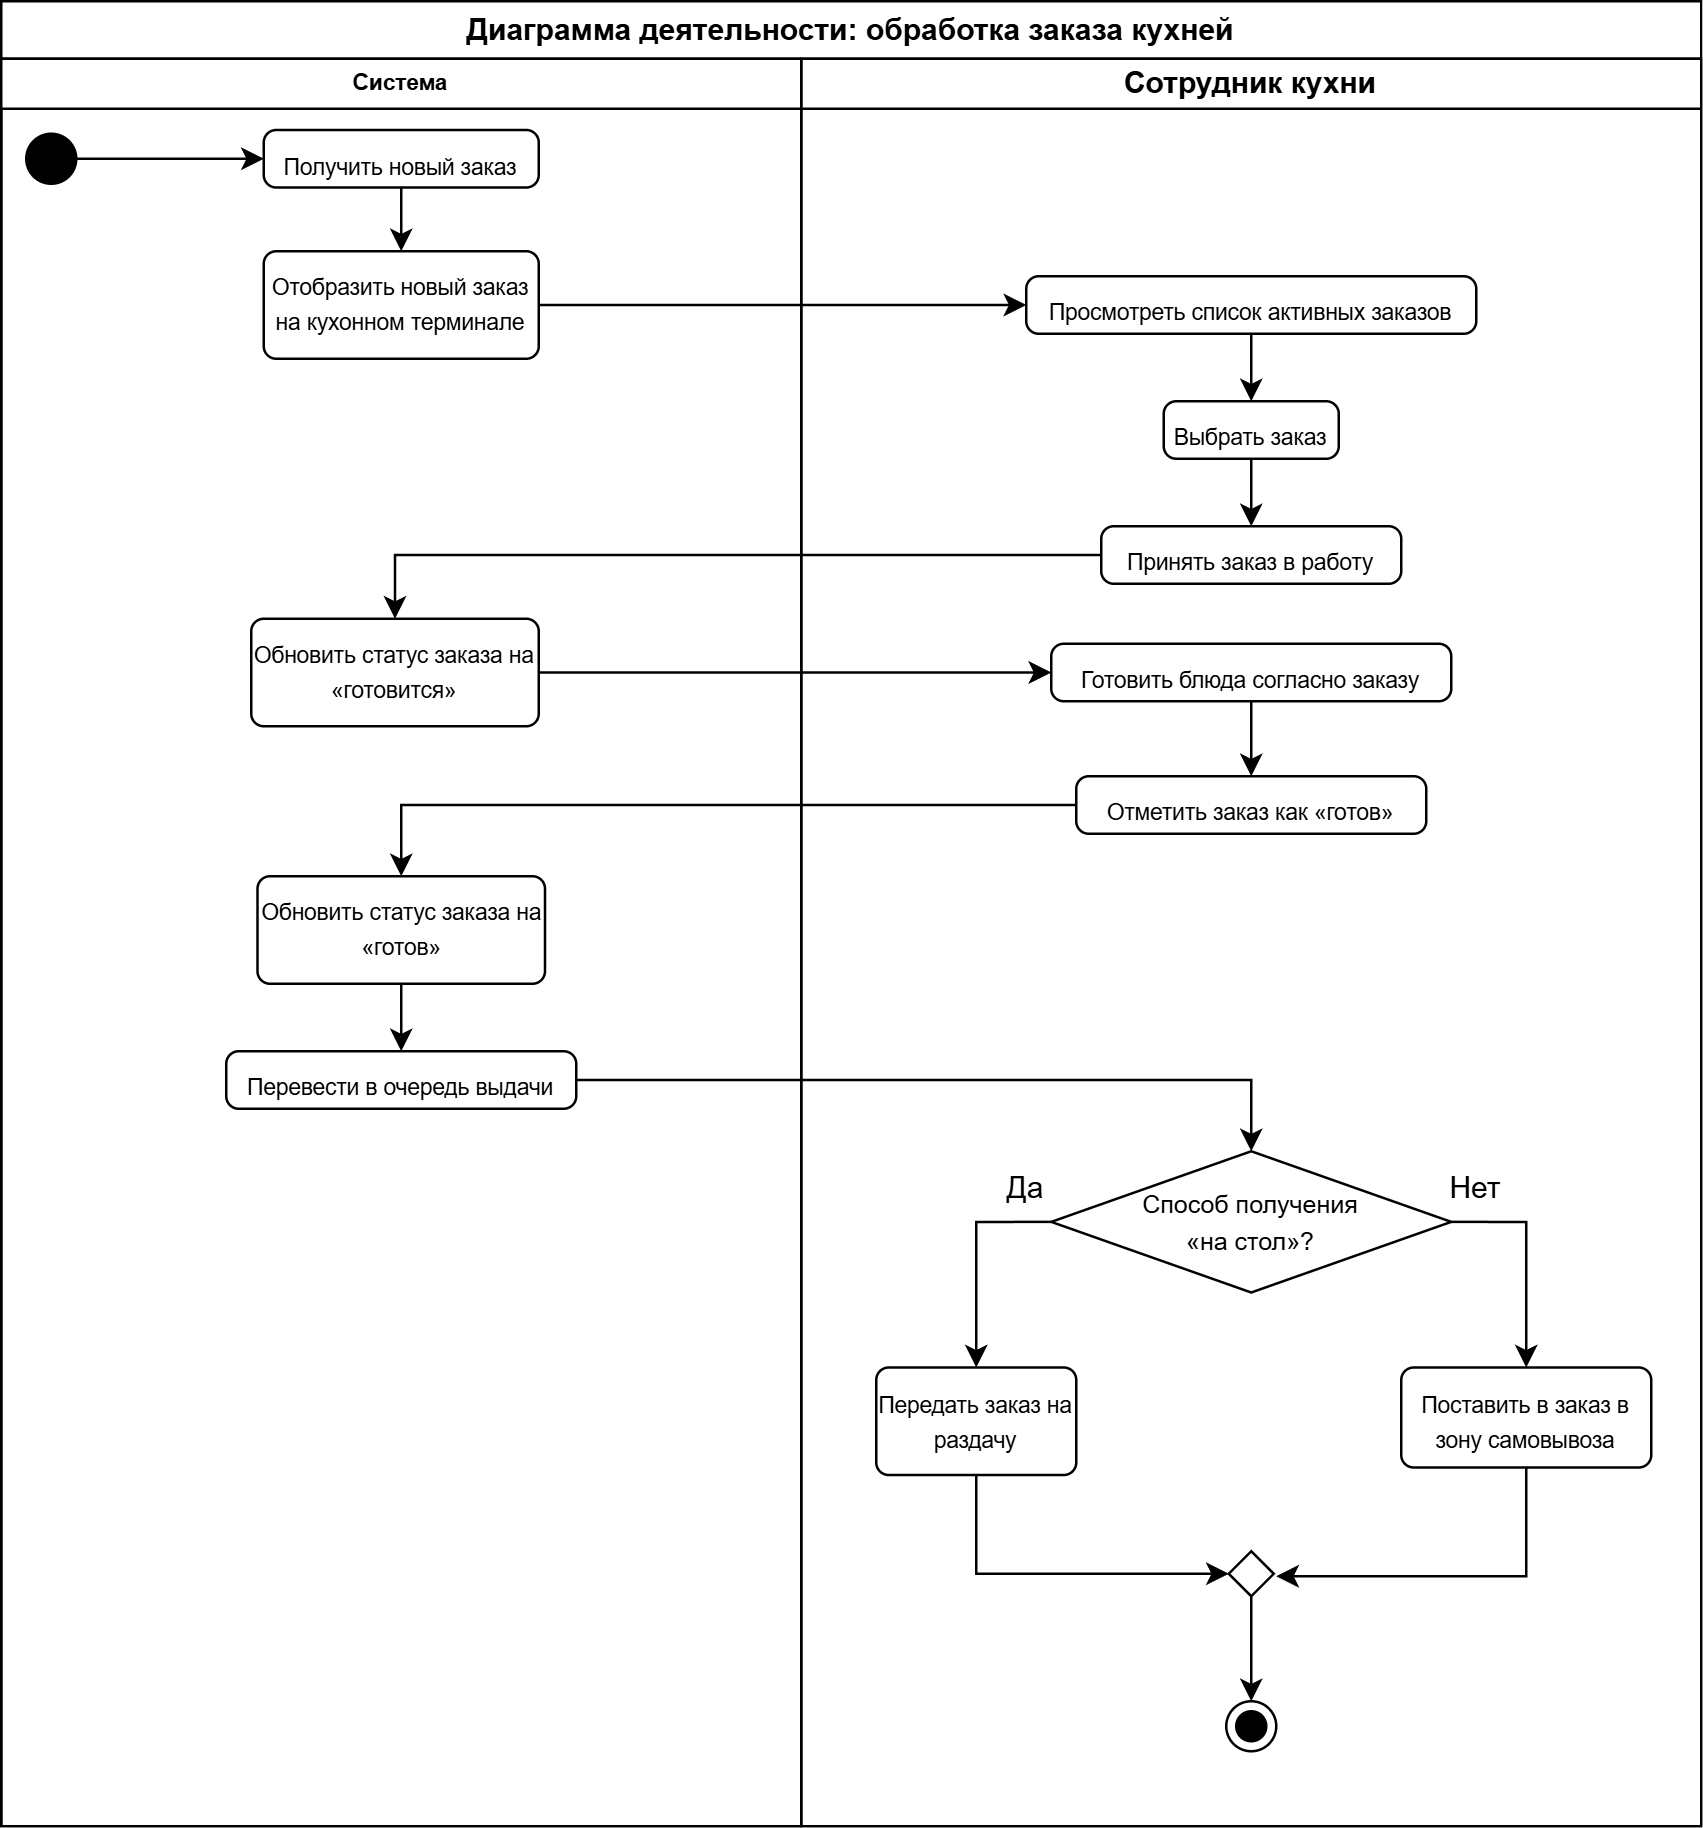

The diagram above was exported from draw.io. Its source (the exported page's mxGraphModel, read from the mxfile embedded in the PNG):
<mxGraphModel dx="1042" dy="634" grid="1" gridSize="10" guides="1" tooltips="1" connect="1" arrows="1" fold="1" page="1" pageScale="1" pageWidth="827" pageHeight="1169" math="0" shadow="0">
  <root>
    <mxCell id="0" />
    <mxCell id="1" parent="0" />
    <mxCell id="pD6VMqzn1PYQhYGAliHf-1" value="Диаграмма деятельности: обработка заказа кухней" style="swimlane;whiteSpace=wrap;html=1;" parent="1" vertex="1">
      <mxGeometry x="40" y="40" width="680" height="730" as="geometry" />
    </mxCell>
    <mxCell id="w1pWDV4LSpGt-ZL_tp2o-2" value="Сотрудник кухни" style="swimlane;startSize=20;whiteSpace=wrap;html=1;" parent="pD6VMqzn1PYQhYGAliHf-1" vertex="1">
      <mxGeometry x="320" y="23" width="360" height="707" as="geometry" />
    </mxCell>
    <mxCell id="hJZoQjg5bHsVcX7vi4lZ-16" style="edgeStyle=orthogonalEdgeStyle;rounded=0;orthogonalLoop=1;jettySize=auto;html=1;exitX=0.5;exitY=1;exitDx=0;exitDy=0;" parent="w1pWDV4LSpGt-ZL_tp2o-2" source="w1pWDV4LSpGt-ZL_tp2o-7" target="w1pWDV4LSpGt-ZL_tp2o-13" edge="1">
      <mxGeometry relative="1" as="geometry" />
    </mxCell>
    <mxCell id="w1pWDV4LSpGt-ZL_tp2o-7" value="&lt;font style=&quot;font-size: 9px;&quot;&gt;Просмотреть список активных заказов&lt;/font&gt;" style="html=1;align=center;verticalAlign=top;rounded=1;absoluteArcSize=1;arcSize=10;dashed=0;whiteSpace=wrap;" parent="w1pWDV4LSpGt-ZL_tp2o-2" vertex="1">
      <mxGeometry x="90" y="87" width="180" height="23" as="geometry" />
    </mxCell>
    <mxCell id="hJZoQjg5bHsVcX7vi4lZ-17" style="edgeStyle=orthogonalEdgeStyle;rounded=0;orthogonalLoop=1;jettySize=auto;html=1;exitX=0.5;exitY=1;exitDx=0;exitDy=0;entryX=0.5;entryY=0;entryDx=0;entryDy=0;" parent="w1pWDV4LSpGt-ZL_tp2o-2" source="w1pWDV4LSpGt-ZL_tp2o-13" target="w1pWDV4LSpGt-ZL_tp2o-18" edge="1">
      <mxGeometry relative="1" as="geometry" />
    </mxCell>
    <mxCell id="w1pWDV4LSpGt-ZL_tp2o-13" value="&lt;font style=&quot;font-size: 9px;&quot;&gt;Выбрать заказ&lt;/font&gt;" style="html=1;align=center;verticalAlign=top;rounded=1;absoluteArcSize=1;arcSize=10;dashed=0;whiteSpace=wrap;" parent="w1pWDV4LSpGt-ZL_tp2o-2" vertex="1">
      <mxGeometry x="145" y="137" width="70" height="23" as="geometry" />
    </mxCell>
    <mxCell id="w1pWDV4LSpGt-ZL_tp2o-18" value="&lt;font style=&quot;font-size: 9px;&quot;&gt;Принять заказ в работу&lt;/font&gt;" style="html=1;align=center;verticalAlign=top;rounded=1;absoluteArcSize=1;arcSize=10;dashed=0;whiteSpace=wrap;" parent="w1pWDV4LSpGt-ZL_tp2o-2" vertex="1">
      <mxGeometry x="120" y="187" width="120" height="23" as="geometry" />
    </mxCell>
    <mxCell id="hJZoQjg5bHsVcX7vi4lZ-29" style="edgeStyle=orthogonalEdgeStyle;rounded=0;orthogonalLoop=1;jettySize=auto;html=1;exitX=0.5;exitY=1;exitDx=0;exitDy=0;entryX=0.5;entryY=0;entryDx=0;entryDy=0;" parent="w1pWDV4LSpGt-ZL_tp2o-2" source="w1pWDV4LSpGt-ZL_tp2o-25" target="w1pWDV4LSpGt-ZL_tp2o-26" edge="1">
      <mxGeometry relative="1" as="geometry" />
    </mxCell>
    <mxCell id="w1pWDV4LSpGt-ZL_tp2o-25" value="&lt;font style=&quot;font-size: 9px;&quot;&gt;Готовить блюда согласно заказу&lt;/font&gt;" style="html=1;align=center;verticalAlign=top;rounded=1;absoluteArcSize=1;arcSize=10;dashed=0;whiteSpace=wrap;" parent="w1pWDV4LSpGt-ZL_tp2o-2" vertex="1">
      <mxGeometry x="100" y="234" width="160" height="23" as="geometry" />
    </mxCell>
    <mxCell id="w1pWDV4LSpGt-ZL_tp2o-26" value="&lt;font style=&quot;font-size: 9px;&quot;&gt;Отметить заказ как «готов»&lt;/font&gt;" style="html=1;align=center;verticalAlign=top;rounded=1;absoluteArcSize=1;arcSize=10;dashed=0;whiteSpace=wrap;" parent="w1pWDV4LSpGt-ZL_tp2o-2" vertex="1">
      <mxGeometry x="110" y="287" width="140" height="23" as="geometry" />
    </mxCell>
    <mxCell id="hJZoQjg5bHsVcX7vi4lZ-47" style="edgeStyle=orthogonalEdgeStyle;rounded=0;orthogonalLoop=1;jettySize=auto;html=1;entryX=0.5;entryY=0;entryDx=0;entryDy=0;exitX=0;exitY=0.5;exitDx=0;exitDy=0;exitPerimeter=0;" parent="w1pWDV4LSpGt-ZL_tp2o-2" source="w1pWDV4LSpGt-ZL_tp2o-29" target="w1pWDV4LSpGt-ZL_tp2o-30" edge="1">
      <mxGeometry relative="1" as="geometry">
        <Array as="points">
          <mxPoint x="70" y="465" />
          <mxPoint x="70" y="522" />
        </Array>
      </mxGeometry>
    </mxCell>
    <mxCell id="hJZoQjg5bHsVcX7vi4lZ-48" style="edgeStyle=orthogonalEdgeStyle;rounded=0;orthogonalLoop=1;jettySize=auto;html=1;exitX=1;exitY=0.5;exitDx=0;exitDy=0;exitPerimeter=0;entryX=0.5;entryY=0;entryDx=0;entryDy=0;" parent="w1pWDV4LSpGt-ZL_tp2o-2" source="w1pWDV4LSpGt-ZL_tp2o-29" target="w1pWDV4LSpGt-ZL_tp2o-31" edge="1">
      <mxGeometry relative="1" as="geometry" />
    </mxCell>
    <mxCell id="w1pWDV4LSpGt-ZL_tp2o-29" value="&lt;font size=&quot;1&quot;&gt;Способ получения&lt;/font&gt;&lt;div&gt;&lt;font size=&quot;1&quot;&gt;«на стол»?&lt;/font&gt;&lt;/div&gt;" style="strokeWidth=1;html=1;shape=mxgraph.flowchart.decision;whiteSpace=wrap;fillColor=none;" parent="w1pWDV4LSpGt-ZL_tp2o-2" vertex="1">
      <mxGeometry x="100" y="437" width="160" height="56.5" as="geometry" />
    </mxCell>
    <mxCell id="hJZoQjg5bHsVcX7vi4lZ-52" style="edgeStyle=orthogonalEdgeStyle;rounded=0;orthogonalLoop=1;jettySize=auto;html=1;entryX=0;entryY=0.5;entryDx=0;entryDy=0;exitX=0.5;exitY=1;exitDx=0;exitDy=0;" parent="w1pWDV4LSpGt-ZL_tp2o-2" source="w1pWDV4LSpGt-ZL_tp2o-30" target="w1pWDV4LSpGt-ZL_tp2o-32" edge="1">
      <mxGeometry relative="1" as="geometry" />
    </mxCell>
    <mxCell id="w1pWDV4LSpGt-ZL_tp2o-30" value="&lt;span style=&quot;font-size: 9px;&quot;&gt;Передать заказ на раздачу&lt;/span&gt;" style="html=1;align=center;verticalAlign=top;rounded=1;absoluteArcSize=1;arcSize=10;dashed=0;whiteSpace=wrap;" parent="w1pWDV4LSpGt-ZL_tp2o-2" vertex="1">
      <mxGeometry x="30" y="523.5" width="80" height="43" as="geometry" />
    </mxCell>
    <mxCell id="hJZoQjg5bHsVcX7vi4lZ-53" style="edgeStyle=orthogonalEdgeStyle;rounded=0;orthogonalLoop=1;jettySize=auto;html=1;exitX=0.5;exitY=1;exitDx=0;exitDy=0;" parent="w1pWDV4LSpGt-ZL_tp2o-2" source="w1pWDV4LSpGt-ZL_tp2o-31" edge="1">
      <mxGeometry relative="1" as="geometry">
        <Array as="points">
          <mxPoint x="290" y="607" />
        </Array>
        <mxPoint x="190" y="607" as="targetPoint" />
      </mxGeometry>
    </mxCell>
    <mxCell id="w1pWDV4LSpGt-ZL_tp2o-31" value="&lt;span style=&quot;font-size: 9px;&quot;&gt;Поставить в заказ в зону самовывоза&lt;/span&gt;" style="html=1;align=center;verticalAlign=top;rounded=1;absoluteArcSize=1;arcSize=10;dashed=0;whiteSpace=wrap;" parent="w1pWDV4LSpGt-ZL_tp2o-2" vertex="1">
      <mxGeometry x="240" y="523.5" width="100" height="40" as="geometry" />
    </mxCell>
    <mxCell id="hJZoQjg5bHsVcX7vi4lZ-55" style="edgeStyle=orthogonalEdgeStyle;rounded=0;orthogonalLoop=1;jettySize=auto;html=1;entryX=0.5;entryY=0;entryDx=0;entryDy=0;" parent="w1pWDV4LSpGt-ZL_tp2o-2" source="w1pWDV4LSpGt-ZL_tp2o-32" target="hJZoQjg5bHsVcX7vi4lZ-54" edge="1">
      <mxGeometry relative="1" as="geometry" />
    </mxCell>
    <mxCell id="w1pWDV4LSpGt-ZL_tp2o-32" value="" style="rhombus;whiteSpace=wrap;html=1;" parent="w1pWDV4LSpGt-ZL_tp2o-2" vertex="1">
      <mxGeometry x="171" y="597" width="18" height="18" as="geometry" />
    </mxCell>
    <mxCell id="hJZoQjg5bHsVcX7vi4lZ-49" value="Да" style="text;html=1;whiteSpace=wrap;strokeColor=none;fillColor=none;align=center;verticalAlign=middle;rounded=0;" parent="w1pWDV4LSpGt-ZL_tp2o-2" vertex="1">
      <mxGeometry x="60" y="437" width="60" height="30" as="geometry" />
    </mxCell>
    <mxCell id="hJZoQjg5bHsVcX7vi4lZ-50" value="Нет" style="text;html=1;whiteSpace=wrap;strokeColor=none;fillColor=none;align=center;verticalAlign=middle;rounded=0;" parent="w1pWDV4LSpGt-ZL_tp2o-2" vertex="1">
      <mxGeometry x="240" y="437" width="60" height="30" as="geometry" />
    </mxCell>
    <mxCell id="hJZoQjg5bHsVcX7vi4lZ-54" value="" style="ellipse;html=1;shape=endState;fillColor=strokeColor;" parent="w1pWDV4LSpGt-ZL_tp2o-2" vertex="1">
      <mxGeometry x="170" y="657" width="20" height="20" as="geometry" />
    </mxCell>
    <mxCell id="w1pWDV4LSpGt-ZL_tp2o-1" value="Система" style="swimlane;startSize=20;whiteSpace=wrap;html=1;fontSize=9;" parent="1" vertex="1">
      <mxGeometry x="40" y="63" width="320" height="707" as="geometry" />
    </mxCell>
    <mxCell id="hJZoQjg5bHsVcX7vi4lZ-3" style="edgeStyle=orthogonalEdgeStyle;rounded=0;orthogonalLoop=1;jettySize=auto;html=1;exitX=0.5;exitY=1;exitDx=0;exitDy=0;entryX=0.5;entryY=0;entryDx=0;entryDy=0;" parent="w1pWDV4LSpGt-ZL_tp2o-1" source="w1pWDV4LSpGt-ZL_tp2o-4" target="w1pWDV4LSpGt-ZL_tp2o-5" edge="1">
      <mxGeometry relative="1" as="geometry" />
    </mxCell>
    <mxCell id="w1pWDV4LSpGt-ZL_tp2o-4" value="&lt;font style=&quot;font-size: 9px;&quot;&gt;Получить новый заказ&lt;/font&gt;" style="html=1;align=center;verticalAlign=top;rounded=1;absoluteArcSize=1;arcSize=10;dashed=0;whiteSpace=wrap;" parent="w1pWDV4LSpGt-ZL_tp2o-1" vertex="1">
      <mxGeometry x="105" y="28.5" width="110" height="23" as="geometry" />
    </mxCell>
    <mxCell id="w1pWDV4LSpGt-ZL_tp2o-5" value="&lt;font style=&quot;font-size: 9px;&quot;&gt;Отобразить новый заказ на кухонном терминале&lt;/font&gt;" style="html=1;align=center;verticalAlign=top;rounded=1;absoluteArcSize=1;arcSize=10;dashed=0;whiteSpace=wrap;" parent="w1pWDV4LSpGt-ZL_tp2o-1" vertex="1">
      <mxGeometry x="105" y="77" width="110" height="43" as="geometry" />
    </mxCell>
    <mxCell id="w1pWDV4LSpGt-ZL_tp2o-19" value="&lt;font style=&quot;font-size: 9px;&quot;&gt;Обновить статус заказа на «готовится»&lt;/font&gt;" style="html=1;align=center;verticalAlign=top;rounded=1;absoluteArcSize=1;arcSize=10;dashed=0;whiteSpace=wrap;" parent="w1pWDV4LSpGt-ZL_tp2o-1" vertex="1">
      <mxGeometry x="100" y="224" width="115" height="43" as="geometry" />
    </mxCell>
    <mxCell id="hJZoQjg5bHsVcX7vi4lZ-31" style="edgeStyle=orthogonalEdgeStyle;rounded=0;orthogonalLoop=1;jettySize=auto;html=1;entryX=0.5;entryY=0;entryDx=0;entryDy=0;" parent="w1pWDV4LSpGt-ZL_tp2o-1" source="w1pWDV4LSpGt-ZL_tp2o-27" target="w1pWDV4LSpGt-ZL_tp2o-28" edge="1">
      <mxGeometry relative="1" as="geometry" />
    </mxCell>
    <mxCell id="w1pWDV4LSpGt-ZL_tp2o-27" value="&lt;font style=&quot;font-size: 9px;&quot;&gt;Обновить статус заказа на «готов»&lt;/font&gt;" style="html=1;align=center;verticalAlign=top;rounded=1;absoluteArcSize=1;arcSize=10;dashed=0;whiteSpace=wrap;" parent="w1pWDV4LSpGt-ZL_tp2o-1" vertex="1">
      <mxGeometry x="102.5" y="327" width="115" height="43" as="geometry" />
    </mxCell>
    <mxCell id="w1pWDV4LSpGt-ZL_tp2o-28" value="&lt;font style=&quot;font-size: 9px;&quot;&gt;Перевести в очередь выдачи&lt;/font&gt;" style="html=1;align=center;verticalAlign=top;rounded=1;absoluteArcSize=1;arcSize=10;dashed=0;whiteSpace=wrap;" parent="w1pWDV4LSpGt-ZL_tp2o-1" vertex="1">
      <mxGeometry x="90" y="397" width="140" height="23" as="geometry" />
    </mxCell>
    <mxCell id="hJZoQjg5bHsVcX7vi4lZ-2" style="edgeStyle=orthogonalEdgeStyle;rounded=0;orthogonalLoop=1;jettySize=auto;html=1;entryX=0;entryY=0.5;entryDx=0;entryDy=0;" parent="w1pWDV4LSpGt-ZL_tp2o-1" source="w1pWDV4LSpGt-ZL_tp2o-6" target="w1pWDV4LSpGt-ZL_tp2o-4" edge="1">
      <mxGeometry relative="1" as="geometry" />
    </mxCell>
    <mxCell id="w1pWDV4LSpGt-ZL_tp2o-6" value="" style="ellipse;fillColor=strokeColor;html=1;" parent="w1pWDV4LSpGt-ZL_tp2o-1" vertex="1">
      <mxGeometry x="10" y="30" width="20" height="20" as="geometry" />
    </mxCell>
    <mxCell id="hJZoQjg5bHsVcX7vi4lZ-15" style="edgeStyle=orthogonalEdgeStyle;rounded=0;orthogonalLoop=1;jettySize=auto;html=1;exitX=1;exitY=0.5;exitDx=0;exitDy=0;entryX=0;entryY=0.5;entryDx=0;entryDy=0;" parent="1" source="w1pWDV4LSpGt-ZL_tp2o-5" target="w1pWDV4LSpGt-ZL_tp2o-7" edge="1">
      <mxGeometry relative="1" as="geometry" />
    </mxCell>
    <mxCell id="hJZoQjg5bHsVcX7vi4lZ-18" style="edgeStyle=orthogonalEdgeStyle;rounded=0;orthogonalLoop=1;jettySize=auto;html=1;entryX=0.5;entryY=0;entryDx=0;entryDy=0;" parent="1" source="w1pWDV4LSpGt-ZL_tp2o-18" target="w1pWDV4LSpGt-ZL_tp2o-19" edge="1">
      <mxGeometry relative="1" as="geometry" />
    </mxCell>
    <mxCell id="hJZoQjg5bHsVcX7vi4lZ-28" style="edgeStyle=orthogonalEdgeStyle;rounded=0;orthogonalLoop=1;jettySize=auto;html=1;exitX=1;exitY=0.5;exitDx=0;exitDy=0;" parent="1" source="w1pWDV4LSpGt-ZL_tp2o-19" target="w1pWDV4LSpGt-ZL_tp2o-25" edge="1">
      <mxGeometry relative="1" as="geometry" />
    </mxCell>
    <mxCell id="hJZoQjg5bHsVcX7vi4lZ-30" style="edgeStyle=orthogonalEdgeStyle;rounded=0;orthogonalLoop=1;jettySize=auto;html=1;entryX=0.5;entryY=0;entryDx=0;entryDy=0;" parent="1" source="w1pWDV4LSpGt-ZL_tp2o-26" target="w1pWDV4LSpGt-ZL_tp2o-27" edge="1">
      <mxGeometry relative="1" as="geometry" />
    </mxCell>
    <mxCell id="hJZoQjg5bHsVcX7vi4lZ-32" style="edgeStyle=orthogonalEdgeStyle;rounded=0;orthogonalLoop=1;jettySize=auto;html=1;exitX=1;exitY=0.5;exitDx=0;exitDy=0;entryX=0.5;entryY=0;entryDx=0;entryDy=0;entryPerimeter=0;" parent="1" source="w1pWDV4LSpGt-ZL_tp2o-28" target="w1pWDV4LSpGt-ZL_tp2o-29" edge="1">
      <mxGeometry relative="1" as="geometry" />
    </mxCell>
  </root>
</mxGraphModel>